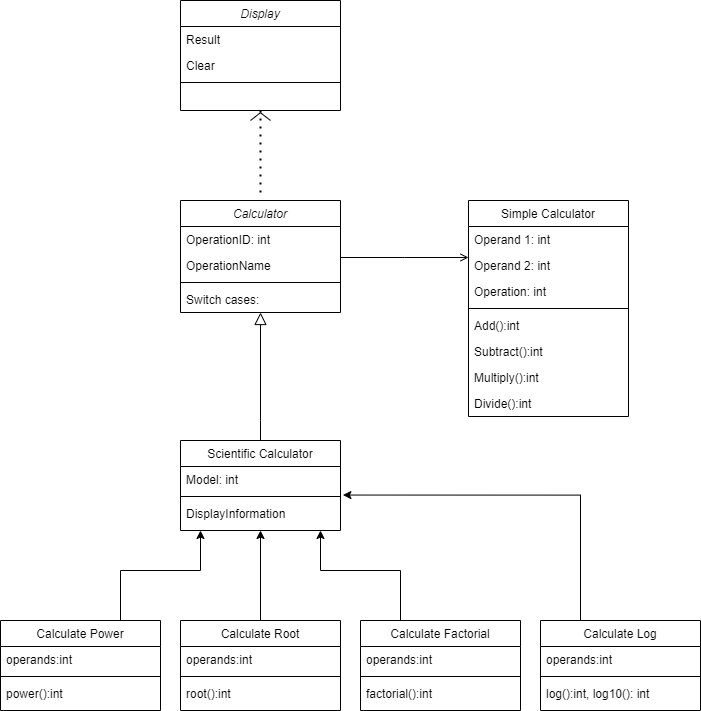

The diagram above was exported from draw.io. Its source (the exported page's mxGraphModel, read from the mxfile embedded in the PNG):
<mxGraphModel dx="1198" dy="1911" grid="1" gridSize="10" guides="1" tooltips="1" connect="1" arrows="1" fold="1" page="1" pageScale="1" pageWidth="827" pageHeight="1169" math="0" shadow="0">
  <root>
    <mxCell id="WIyWlLk6GJQsqaUBKTNV-0" />
    <mxCell id="WIyWlLk6GJQsqaUBKTNV-1" parent="WIyWlLk6GJQsqaUBKTNV-0" />
    <mxCell id="zkfFHV4jXpPFQw0GAbJ--0" value="Calculator" style="swimlane;fontStyle=2;align=center;verticalAlign=top;childLayout=stackLayout;horizontal=1;startSize=26;horizontalStack=0;resizeParent=1;resizeLast=0;collapsible=1;marginBottom=0;rounded=0;shadow=0;strokeWidth=1;" parent="WIyWlLk6GJQsqaUBKTNV-1" vertex="1">
      <mxGeometry x="220" y="120" width="160" height="112" as="geometry">
        <mxRectangle x="230" y="140" width="160" height="26" as="alternateBounds" />
      </mxGeometry>
    </mxCell>
    <mxCell id="zkfFHV4jXpPFQw0GAbJ--1" value="OperationID: int" style="text;align=left;verticalAlign=top;spacingLeft=4;spacingRight=4;overflow=hidden;rotatable=0;points=[[0,0.5],[1,0.5]];portConstraint=eastwest;" parent="zkfFHV4jXpPFQw0GAbJ--0" vertex="1">
      <mxGeometry y="26" width="160" height="26" as="geometry" />
    </mxCell>
    <mxCell id="zkfFHV4jXpPFQw0GAbJ--2" value="OperationName" style="text;align=left;verticalAlign=top;spacingLeft=4;spacingRight=4;overflow=hidden;rotatable=0;points=[[0,0.5],[1,0.5]];portConstraint=eastwest;rounded=0;shadow=0;html=0;" parent="zkfFHV4jXpPFQw0GAbJ--0" vertex="1">
      <mxGeometry y="52" width="160" height="26" as="geometry" />
    </mxCell>
    <mxCell id="zkfFHV4jXpPFQw0GAbJ--4" value="" style="line;html=1;strokeWidth=1;align=left;verticalAlign=middle;spacingTop=-1;spacingLeft=3;spacingRight=3;rotatable=0;labelPosition=right;points=[];portConstraint=eastwest;" parent="zkfFHV4jXpPFQw0GAbJ--0" vertex="1">
      <mxGeometry y="78" width="160" height="8" as="geometry" />
    </mxCell>
    <mxCell id="zkfFHV4jXpPFQw0GAbJ--5" value="Switch cases:" style="text;align=left;verticalAlign=top;spacingLeft=4;spacingRight=4;overflow=hidden;rotatable=0;points=[[0,0.5],[1,0.5]];portConstraint=eastwest;" parent="zkfFHV4jXpPFQw0GAbJ--0" vertex="1">
      <mxGeometry y="86" width="160" height="26" as="geometry" />
    </mxCell>
    <mxCell id="zkfFHV4jXpPFQw0GAbJ--12" value="" style="endArrow=block;endSize=10;endFill=0;shadow=0;strokeWidth=1;rounded=0;edgeStyle=elbowEdgeStyle;elbow=vertical;" parent="WIyWlLk6GJQsqaUBKTNV-1" source="zkfFHV4jXpPFQw0GAbJ--6" target="zkfFHV4jXpPFQw0GAbJ--0" edge="1">
      <mxGeometry width="160" relative="1" as="geometry">
        <mxPoint x="200" y="203" as="sourcePoint" />
        <mxPoint x="200" y="203" as="targetPoint" />
        <Array as="points">
          <mxPoint x="300" y="340" />
        </Array>
      </mxGeometry>
    </mxCell>
    <mxCell id="zkfFHV4jXpPFQw0GAbJ--17" value="Simple Calculator" style="swimlane;fontStyle=0;align=center;verticalAlign=top;childLayout=stackLayout;horizontal=1;startSize=26;horizontalStack=0;resizeParent=1;resizeLast=0;collapsible=1;marginBottom=0;rounded=0;shadow=0;strokeWidth=1;" parent="WIyWlLk6GJQsqaUBKTNV-1" vertex="1">
      <mxGeometry x="508" y="120" width="160" height="216" as="geometry">
        <mxRectangle x="550" y="140" width="160" height="26" as="alternateBounds" />
      </mxGeometry>
    </mxCell>
    <mxCell id="zkfFHV4jXpPFQw0GAbJ--18" value="Operand 1: int&#10;" style="text;align=left;verticalAlign=top;spacingLeft=4;spacingRight=4;overflow=hidden;rotatable=0;points=[[0,0.5],[1,0.5]];portConstraint=eastwest;" parent="zkfFHV4jXpPFQw0GAbJ--17" vertex="1">
      <mxGeometry y="26" width="160" height="26" as="geometry" />
    </mxCell>
    <mxCell id="zkfFHV4jXpPFQw0GAbJ--19" value="Operand 2: int" style="text;align=left;verticalAlign=top;spacingLeft=4;spacingRight=4;overflow=hidden;rotatable=0;points=[[0,0.5],[1,0.5]];portConstraint=eastwest;rounded=0;shadow=0;html=0;" parent="zkfFHV4jXpPFQw0GAbJ--17" vertex="1">
      <mxGeometry y="52" width="160" height="26" as="geometry" />
    </mxCell>
    <mxCell id="zkfFHV4jXpPFQw0GAbJ--20" value="Operation: int" style="text;align=left;verticalAlign=top;spacingLeft=4;spacingRight=4;overflow=hidden;rotatable=0;points=[[0,0.5],[1,0.5]];portConstraint=eastwest;rounded=0;shadow=0;html=0;" parent="zkfFHV4jXpPFQw0GAbJ--17" vertex="1">
      <mxGeometry y="78" width="160" height="26" as="geometry" />
    </mxCell>
    <mxCell id="zkfFHV4jXpPFQw0GAbJ--23" value="" style="line;html=1;strokeWidth=1;align=left;verticalAlign=middle;spacingTop=-1;spacingLeft=3;spacingRight=3;rotatable=0;labelPosition=right;points=[];portConstraint=eastwest;" parent="zkfFHV4jXpPFQw0GAbJ--17" vertex="1">
      <mxGeometry y="104" width="160" height="8" as="geometry" />
    </mxCell>
    <mxCell id="zkfFHV4jXpPFQw0GAbJ--24" value="Add():int" style="text;align=left;verticalAlign=top;spacingLeft=4;spacingRight=4;overflow=hidden;rotatable=0;points=[[0,0.5],[1,0.5]];portConstraint=eastwest;" parent="zkfFHV4jXpPFQw0GAbJ--17" vertex="1">
      <mxGeometry y="112" width="160" height="26" as="geometry" />
    </mxCell>
    <mxCell id="zkfFHV4jXpPFQw0GAbJ--25" value="Subtract():int&#10;" style="text;align=left;verticalAlign=top;spacingLeft=4;spacingRight=4;overflow=hidden;rotatable=0;points=[[0,0.5],[1,0.5]];portConstraint=eastwest;" parent="zkfFHV4jXpPFQw0GAbJ--17" vertex="1">
      <mxGeometry y="138" width="160" height="26" as="geometry" />
    </mxCell>
    <mxCell id="m35nm3PkGdK1-5_j6BfO-36" value="Multiply():int" style="text;align=left;verticalAlign=top;spacingLeft=4;spacingRight=4;overflow=hidden;rotatable=0;points=[[0,0.5],[1,0.5]];portConstraint=eastwest;" vertex="1" parent="zkfFHV4jXpPFQw0GAbJ--17">
      <mxGeometry y="164" width="160" height="26" as="geometry" />
    </mxCell>
    <mxCell id="m35nm3PkGdK1-5_j6BfO-38" value="Divide():int" style="text;align=left;verticalAlign=top;spacingLeft=4;spacingRight=4;overflow=hidden;rotatable=0;points=[[0,0.5],[1,0.5]];portConstraint=eastwest;" vertex="1" parent="zkfFHV4jXpPFQw0GAbJ--17">
      <mxGeometry y="190" width="160" height="26" as="geometry" />
    </mxCell>
    <mxCell id="zkfFHV4jXpPFQw0GAbJ--26" value="" style="endArrow=open;shadow=0;strokeWidth=1;rounded=0;endFill=1;edgeStyle=elbowEdgeStyle;elbow=vertical;" parent="WIyWlLk6GJQsqaUBKTNV-1" source="zkfFHV4jXpPFQw0GAbJ--0" target="zkfFHV4jXpPFQw0GAbJ--17" edge="1">
      <mxGeometry x="0.5" y="41" relative="1" as="geometry">
        <mxPoint x="380" y="192" as="sourcePoint" />
        <mxPoint x="540" y="192" as="targetPoint" />
        <mxPoint x="-40" y="32" as="offset" />
      </mxGeometry>
    </mxCell>
    <mxCell id="m35nm3PkGdK1-5_j6BfO-9" value="" style="endArrow=none;dashed=1;html=1;dashPattern=1 3;strokeWidth=2;exitX=0.5;exitY=1;exitDx=0;exitDy=0;" edge="1" parent="WIyWlLk6GJQsqaUBKTNV-1" source="m35nm3PkGdK1-5_j6BfO-0">
      <mxGeometry width="50" height="50" relative="1" as="geometry">
        <mxPoint x="300" y="60" as="sourcePoint" />
        <mxPoint x="300" y="118" as="targetPoint" />
        <Array as="points" />
      </mxGeometry>
    </mxCell>
    <mxCell id="m35nm3PkGdK1-5_j6BfO-0" value="Display" style="swimlane;fontStyle=2;align=center;verticalAlign=top;childLayout=stackLayout;horizontal=1;startSize=26;horizontalStack=0;resizeParent=1;resizeLast=0;collapsible=1;marginBottom=0;rounded=0;shadow=0;strokeWidth=1;" vertex="1" parent="WIyWlLk6GJQsqaUBKTNV-1">
      <mxGeometry x="220" y="-80" width="160" height="110" as="geometry">
        <mxRectangle x="230" y="140" width="160" height="26" as="alternateBounds" />
      </mxGeometry>
    </mxCell>
    <mxCell id="m35nm3PkGdK1-5_j6BfO-1" value="Result" style="text;align=left;verticalAlign=top;spacingLeft=4;spacingRight=4;overflow=hidden;rotatable=0;points=[[0,0.5],[1,0.5]];portConstraint=eastwest;" vertex="1" parent="m35nm3PkGdK1-5_j6BfO-0">
      <mxGeometry y="26" width="160" height="26" as="geometry" />
    </mxCell>
    <mxCell id="m35nm3PkGdK1-5_j6BfO-2" value="Clear" style="text;align=left;verticalAlign=top;spacingLeft=4;spacingRight=4;overflow=hidden;rotatable=0;points=[[0,0.5],[1,0.5]];portConstraint=eastwest;rounded=0;shadow=0;html=0;" vertex="1" parent="m35nm3PkGdK1-5_j6BfO-0">
      <mxGeometry y="52" width="160" height="26" as="geometry" />
    </mxCell>
    <mxCell id="m35nm3PkGdK1-5_j6BfO-4" value="" style="line;html=1;strokeWidth=1;align=left;verticalAlign=middle;spacingTop=-1;spacingLeft=3;spacingRight=3;rotatable=0;labelPosition=right;points=[];portConstraint=eastwest;" vertex="1" parent="m35nm3PkGdK1-5_j6BfO-0">
      <mxGeometry y="78" width="160" height="8" as="geometry" />
    </mxCell>
    <mxCell id="m35nm3PkGdK1-5_j6BfO-10" value="" style="endArrow=none;html=1;entryX=0.5;entryY=1.006;entryDx=0;entryDy=0;entryPerimeter=0;" edge="1" parent="WIyWlLk6GJQsqaUBKTNV-1">
      <mxGeometry width="50" height="50" relative="1" as="geometry">
        <mxPoint x="290" y="40" as="sourcePoint" />
        <mxPoint x="300" y="32.15599999999995" as="targetPoint" />
      </mxGeometry>
    </mxCell>
    <mxCell id="m35nm3PkGdK1-5_j6BfO-11" value="" style="endArrow=none;html=1;exitX=0.499;exitY=1.005;exitDx=0;exitDy=0;exitPerimeter=0;" edge="1" parent="WIyWlLk6GJQsqaUBKTNV-1">
      <mxGeometry width="50" height="50" relative="1" as="geometry">
        <mxPoint x="299.84000000000003" y="32.12999999999988" as="sourcePoint" />
        <mxPoint x="310" y="40" as="targetPoint" />
      </mxGeometry>
    </mxCell>
    <mxCell id="zkfFHV4jXpPFQw0GAbJ--6" value="Scientific Calculator" style="swimlane;fontStyle=0;align=center;verticalAlign=top;childLayout=stackLayout;horizontal=1;startSize=26;horizontalStack=0;resizeParent=1;resizeLast=0;collapsible=1;marginBottom=0;rounded=0;shadow=0;strokeWidth=1;" parent="WIyWlLk6GJQsqaUBKTNV-1" vertex="1">
      <mxGeometry x="220" y="360" width="160" height="90" as="geometry">
        <mxRectangle x="130" y="380" width="160" height="26" as="alternateBounds" />
      </mxGeometry>
    </mxCell>
    <mxCell id="zkfFHV4jXpPFQw0GAbJ--7" value="Model: int" style="text;align=left;verticalAlign=top;spacingLeft=4;spacingRight=4;overflow=hidden;rotatable=0;points=[[0,0.5],[1,0.5]];portConstraint=eastwest;" parent="zkfFHV4jXpPFQw0GAbJ--6" vertex="1">
      <mxGeometry y="26" width="160" height="26" as="geometry" />
    </mxCell>
    <mxCell id="zkfFHV4jXpPFQw0GAbJ--9" value="" style="line;html=1;strokeWidth=1;align=left;verticalAlign=middle;spacingTop=-1;spacingLeft=3;spacingRight=3;rotatable=0;labelPosition=right;points=[];portConstraint=eastwest;" parent="zkfFHV4jXpPFQw0GAbJ--6" vertex="1">
      <mxGeometry y="52" width="160" height="8" as="geometry" />
    </mxCell>
    <mxCell id="zkfFHV4jXpPFQw0GAbJ--11" value="DisplayInformation" style="text;align=left;verticalAlign=top;spacingLeft=4;spacingRight=4;overflow=hidden;rotatable=0;points=[[0,0.5],[1,0.5]];portConstraint=eastwest;" parent="zkfFHV4jXpPFQw0GAbJ--6" vertex="1">
      <mxGeometry y="60" width="160" height="26" as="geometry" />
    </mxCell>
    <mxCell id="m35nm3PkGdK1-5_j6BfO-27" style="edgeStyle=orthogonalEdgeStyle;rounded=0;orthogonalLoop=1;jettySize=auto;html=1;exitX=0.75;exitY=0;exitDx=0;exitDy=0;" edge="1" parent="WIyWlLk6GJQsqaUBKTNV-1" source="m35nm3PkGdK1-5_j6BfO-14">
      <mxGeometry relative="1" as="geometry">
        <mxPoint x="240" y="450" as="targetPoint" />
        <Array as="points">
          <mxPoint x="160" y="490" />
          <mxPoint x="240" y="490" />
        </Array>
      </mxGeometry>
    </mxCell>
    <mxCell id="m35nm3PkGdK1-5_j6BfO-14" value="Calculate Power" style="swimlane;fontStyle=0;align=center;verticalAlign=top;childLayout=stackLayout;horizontal=1;startSize=26;horizontalStack=0;resizeParent=1;resizeLast=0;collapsible=1;marginBottom=0;rounded=0;shadow=0;strokeWidth=1;" vertex="1" parent="WIyWlLk6GJQsqaUBKTNV-1">
      <mxGeometry x="40" y="540" width="160" height="90" as="geometry">
        <mxRectangle x="130" y="380" width="160" height="26" as="alternateBounds" />
      </mxGeometry>
    </mxCell>
    <mxCell id="m35nm3PkGdK1-5_j6BfO-15" value="operands:int" style="text;align=left;verticalAlign=top;spacingLeft=4;spacingRight=4;overflow=hidden;rotatable=0;points=[[0,0.5],[1,0.5]];portConstraint=eastwest;" vertex="1" parent="m35nm3PkGdK1-5_j6BfO-14">
      <mxGeometry y="26" width="160" height="26" as="geometry" />
    </mxCell>
    <mxCell id="m35nm3PkGdK1-5_j6BfO-16" value="" style="line;html=1;strokeWidth=1;align=left;verticalAlign=middle;spacingTop=-1;spacingLeft=3;spacingRight=3;rotatable=0;labelPosition=right;points=[];portConstraint=eastwest;" vertex="1" parent="m35nm3PkGdK1-5_j6BfO-14">
      <mxGeometry y="52" width="160" height="8" as="geometry" />
    </mxCell>
    <mxCell id="m35nm3PkGdK1-5_j6BfO-17" value="power():int" style="text;align=left;verticalAlign=top;spacingLeft=4;spacingRight=4;overflow=hidden;rotatable=0;points=[[0,0.5],[1,0.5]];portConstraint=eastwest;" vertex="1" parent="m35nm3PkGdK1-5_j6BfO-14">
      <mxGeometry y="60" width="160" height="26" as="geometry" />
    </mxCell>
    <mxCell id="m35nm3PkGdK1-5_j6BfO-28" style="edgeStyle=orthogonalEdgeStyle;rounded=0;orthogonalLoop=1;jettySize=auto;html=1;exitX=0.5;exitY=0;exitDx=0;exitDy=0;entryX=0.5;entryY=1;entryDx=0;entryDy=0;" edge="1" parent="WIyWlLk6GJQsqaUBKTNV-1" source="m35nm3PkGdK1-5_j6BfO-18" target="zkfFHV4jXpPFQw0GAbJ--6">
      <mxGeometry relative="1" as="geometry" />
    </mxCell>
    <mxCell id="m35nm3PkGdK1-5_j6BfO-18" value="Calculate Root" style="swimlane;fontStyle=0;align=center;verticalAlign=top;childLayout=stackLayout;horizontal=1;startSize=26;horizontalStack=0;resizeParent=1;resizeLast=0;collapsible=1;marginBottom=0;rounded=0;shadow=0;strokeWidth=1;" vertex="1" parent="WIyWlLk6GJQsqaUBKTNV-1">
      <mxGeometry x="220" y="540" width="160" height="90" as="geometry">
        <mxRectangle x="130" y="380" width="160" height="26" as="alternateBounds" />
      </mxGeometry>
    </mxCell>
    <mxCell id="m35nm3PkGdK1-5_j6BfO-19" value="operands:int" style="text;align=left;verticalAlign=top;spacingLeft=4;spacingRight=4;overflow=hidden;rotatable=0;points=[[0,0.5],[1,0.5]];portConstraint=eastwest;" vertex="1" parent="m35nm3PkGdK1-5_j6BfO-18">
      <mxGeometry y="26" width="160" height="26" as="geometry" />
    </mxCell>
    <mxCell id="m35nm3PkGdK1-5_j6BfO-20" value="" style="line;html=1;strokeWidth=1;align=left;verticalAlign=middle;spacingTop=-1;spacingLeft=3;spacingRight=3;rotatable=0;labelPosition=right;points=[];portConstraint=eastwest;" vertex="1" parent="m35nm3PkGdK1-5_j6BfO-18">
      <mxGeometry y="52" width="160" height="8" as="geometry" />
    </mxCell>
    <mxCell id="m35nm3PkGdK1-5_j6BfO-21" value="root():int" style="text;align=left;verticalAlign=top;spacingLeft=4;spacingRight=4;overflow=hidden;rotatable=0;points=[[0,0.5],[1,0.5]];portConstraint=eastwest;" vertex="1" parent="m35nm3PkGdK1-5_j6BfO-18">
      <mxGeometry y="60" width="160" height="26" as="geometry" />
    </mxCell>
    <mxCell id="m35nm3PkGdK1-5_j6BfO-30" style="edgeStyle=orthogonalEdgeStyle;rounded=0;orthogonalLoop=1;jettySize=auto;html=1;exitX=0.25;exitY=0;exitDx=0;exitDy=0;" edge="1" parent="WIyWlLk6GJQsqaUBKTNV-1" source="m35nm3PkGdK1-5_j6BfO-22">
      <mxGeometry relative="1" as="geometry">
        <mxPoint x="360" y="450" as="targetPoint" />
        <Array as="points">
          <mxPoint x="440" y="490" />
          <mxPoint x="360" y="490" />
        </Array>
      </mxGeometry>
    </mxCell>
    <mxCell id="m35nm3PkGdK1-5_j6BfO-22" value="Calculate Factorial" style="swimlane;fontStyle=0;align=center;verticalAlign=top;childLayout=stackLayout;horizontal=1;startSize=26;horizontalStack=0;resizeParent=1;resizeLast=0;collapsible=1;marginBottom=0;rounded=0;shadow=0;strokeWidth=1;" vertex="1" parent="WIyWlLk6GJQsqaUBKTNV-1">
      <mxGeometry x="400" y="540" width="160" height="90" as="geometry">
        <mxRectangle x="130" y="380" width="160" height="26" as="alternateBounds" />
      </mxGeometry>
    </mxCell>
    <mxCell id="m35nm3PkGdK1-5_j6BfO-23" value="operands:int" style="text;align=left;verticalAlign=top;spacingLeft=4;spacingRight=4;overflow=hidden;rotatable=0;points=[[0,0.5],[1,0.5]];portConstraint=eastwest;" vertex="1" parent="m35nm3PkGdK1-5_j6BfO-22">
      <mxGeometry y="26" width="160" height="26" as="geometry" />
    </mxCell>
    <mxCell id="m35nm3PkGdK1-5_j6BfO-24" value="" style="line;html=1;strokeWidth=1;align=left;verticalAlign=middle;spacingTop=-1;spacingLeft=3;spacingRight=3;rotatable=0;labelPosition=right;points=[];portConstraint=eastwest;" vertex="1" parent="m35nm3PkGdK1-5_j6BfO-22">
      <mxGeometry y="52" width="160" height="8" as="geometry" />
    </mxCell>
    <mxCell id="m35nm3PkGdK1-5_j6BfO-25" value="factorial():int" style="text;align=left;verticalAlign=top;spacingLeft=4;spacingRight=4;overflow=hidden;rotatable=0;points=[[0,0.5],[1,0.5]];portConstraint=eastwest;" vertex="1" parent="m35nm3PkGdK1-5_j6BfO-22">
      <mxGeometry y="60" width="160" height="26" as="geometry" />
    </mxCell>
    <mxCell id="m35nm3PkGdK1-5_j6BfO-35" style="edgeStyle=orthogonalEdgeStyle;rounded=0;orthogonalLoop=1;jettySize=auto;html=1;exitX=0.25;exitY=0;exitDx=0;exitDy=0;entryX=1.015;entryY=1.098;entryDx=0;entryDy=0;entryPerimeter=0;" edge="1" parent="WIyWlLk6GJQsqaUBKTNV-1" source="m35nm3PkGdK1-5_j6BfO-31" target="zkfFHV4jXpPFQw0GAbJ--7">
      <mxGeometry relative="1" as="geometry">
        <mxPoint x="620" y="420" as="targetPoint" />
      </mxGeometry>
    </mxCell>
    <mxCell id="m35nm3PkGdK1-5_j6BfO-31" value="Calculate Log" style="swimlane;fontStyle=0;align=center;verticalAlign=top;childLayout=stackLayout;horizontal=1;startSize=26;horizontalStack=0;resizeParent=1;resizeLast=0;collapsible=1;marginBottom=0;rounded=0;shadow=0;strokeWidth=1;" vertex="1" parent="WIyWlLk6GJQsqaUBKTNV-1">
      <mxGeometry x="580" y="540" width="160" height="90" as="geometry">
        <mxRectangle x="130" y="380" width="160" height="26" as="alternateBounds" />
      </mxGeometry>
    </mxCell>
    <mxCell id="m35nm3PkGdK1-5_j6BfO-32" value="operands:int" style="text;align=left;verticalAlign=top;spacingLeft=4;spacingRight=4;overflow=hidden;rotatable=0;points=[[0,0.5],[1,0.5]];portConstraint=eastwest;" vertex="1" parent="m35nm3PkGdK1-5_j6BfO-31">
      <mxGeometry y="26" width="160" height="26" as="geometry" />
    </mxCell>
    <mxCell id="m35nm3PkGdK1-5_j6BfO-33" value="" style="line;html=1;strokeWidth=1;align=left;verticalAlign=middle;spacingTop=-1;spacingLeft=3;spacingRight=3;rotatable=0;labelPosition=right;points=[];portConstraint=eastwest;" vertex="1" parent="m35nm3PkGdK1-5_j6BfO-31">
      <mxGeometry y="52" width="160" height="8" as="geometry" />
    </mxCell>
    <mxCell id="m35nm3PkGdK1-5_j6BfO-34" value="log():int, log10(): int" style="text;align=left;verticalAlign=top;spacingLeft=4;spacingRight=4;overflow=hidden;rotatable=0;points=[[0,0.5],[1,0.5]];portConstraint=eastwest;" vertex="1" parent="m35nm3PkGdK1-5_j6BfO-31">
      <mxGeometry y="60" width="160" height="26" as="geometry" />
    </mxCell>
  </root>
</mxGraphModel>